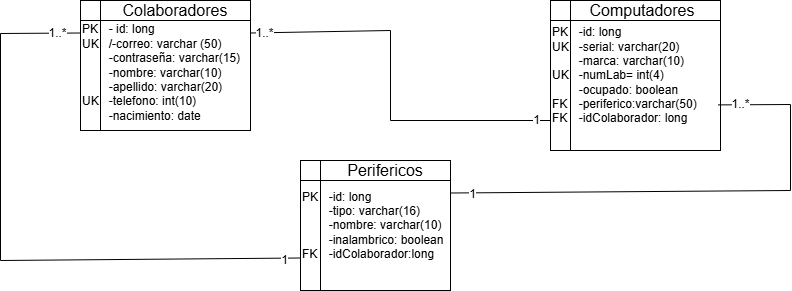

The diagram above was exported from draw.io. Its source (the exported page's mxGraphModel, read from the mxfile embedded in the PNG):
<mxGraphModel dx="673" dy="363" grid="1" gridSize="10" guides="1" tooltips="1" connect="1" arrows="1" fold="1" page="1" pageScale="1" pageWidth="850" pageHeight="1100" math="0" shadow="0">
  <root>
    <mxCell id="0" />
    <mxCell id="1" parent="0" />
    <mxCell id="nbScXP2lzgttfO8-LNqQ-1" parent="1" style="shape=internalStorage;whiteSpace=wrap;html=1;backgroundOutline=1;align=left;" value="&lt;span style=&quot;white-space: pre;&quot;&gt;&#09;&lt;/span&gt;&lt;div&gt;PK&lt;span style=&quot;white-space: pre;&quot;&gt;&#09;&lt;/span&gt;- id: long&lt;div&gt;UK&lt;span style=&quot;white-space: pre;&quot;&gt;&#09;&lt;/span&gt;/-correo: varchar (50)&lt;/div&gt;&lt;div&gt;&lt;span style=&quot;white-space: pre;&quot;&gt;&#09;&lt;/span&gt;-contraseña: varchar(15)&lt;/div&gt;&lt;div&gt;&lt;span style=&quot;white-space: pre;&quot;&gt;&#09;&lt;/span&gt;-nombre: varchar(10)&lt;/div&gt;&lt;div&gt;&lt;span style=&quot;white-space: pre;&quot;&gt;&#09;&lt;/span&gt;-apellido: varchar(20)&lt;/div&gt;&lt;div&gt;UK&lt;span style=&quot;white-space: pre;&quot;&gt;&#09;&lt;/span&gt;-telefono: int(10)&lt;/div&gt;&lt;div&gt;&lt;span style=&quot;white-space: pre;&quot;&gt;&#09;&lt;/span&gt;-nacimiento: date&lt;/div&gt;&lt;/div&gt;" vertex="1">
      <mxGeometry height="130" width="170" x="100" y="120" as="geometry" />
    </mxCell>
    <mxCell id="nbScXP2lzgttfO8-LNqQ-2" parent="1" style="shape=internalStorage;whiteSpace=wrap;html=1;backgroundOutline=1;align=left;" value="PK&lt;span style=&quot;white-space: pre;&quot;&gt;&#09;&lt;/span&gt;-id: long&lt;div&gt;UK&lt;span style=&quot;white-space: pre;&quot;&gt;&#09;&lt;/span&gt;-serial: varchar(20)&lt;/div&gt;&lt;div&gt;&lt;span style=&quot;white-space: pre;&quot;&gt;&#09;&lt;/span&gt;-marca: varchar(10)&lt;/div&gt;&lt;div&gt;UK&lt;span style=&quot;white-space: pre;&quot;&gt;&#09;&lt;/span&gt;-numLab= int(4)&lt;/div&gt;&lt;div&gt;&lt;span style=&quot;white-space: pre;&quot;&gt;&#09;&lt;/span&gt;-ocupado: boolean&lt;/div&gt;&lt;div&gt;FK&lt;span style=&quot;white-space: pre;&quot;&gt;&#09;&lt;/span&gt;-periferico:varchar(50)&lt;/div&gt;&lt;div&gt;FK&lt;span style=&quot;white-space: pre;&quot;&gt;&#09;&lt;/span&gt;-idColaborador: long&lt;/div&gt;" vertex="1">
      <mxGeometry height="150" width="170" x="570" y="120" as="geometry" />
    </mxCell>
    <mxCell id="nbScXP2lzgttfO8-LNqQ-3" parent="1" style="shape=internalStorage;whiteSpace=wrap;html=1;backgroundOutline=1;align=left;" value="PK&lt;span style=&quot;white-space: pre;&quot;&gt;&#09;&lt;/span&gt;-id: long&lt;div&gt;&lt;span style=&quot;white-space: pre;&quot;&gt;&#09;&lt;/span&gt;-tipo: varchar(16)&lt;/div&gt;&lt;div&gt;&lt;span style=&quot;white-space: pre;&quot;&gt;&#09;&lt;/span&gt;-nombre: varchar(10)&lt;/div&gt;&lt;div&gt;&lt;span style=&quot;white-space: pre;&quot;&gt;&#09;&lt;/span&gt;-inalambrico: boolean&lt;/div&gt;&lt;div&gt;FK&lt;span style=&quot;white-space: pre;&quot;&gt;&#09;&lt;/span&gt;-idColaborador:long&lt;/div&gt;" vertex="1">
      <mxGeometry height="130" width="150" x="320" y="280" as="geometry" />
    </mxCell>
    <mxCell id="nbScXP2lzgttfO8-LNqQ-4" parent="1" style="text;html=1;whiteSpace=wrap;strokeColor=none;fillColor=none;align=center;verticalAlign=middle;rounded=0;fontSize=16;" value="Colaboradores" vertex="1">
      <mxGeometry height="20" width="110" x="140" y="120" as="geometry" />
    </mxCell>
    <mxCell id="nbScXP2lzgttfO8-LNqQ-5" parent="1" style="text;html=1;whiteSpace=wrap;strokeColor=none;fillColor=none;align=center;verticalAlign=middle;rounded=0;fontSize=16;" value="Computadores" vertex="1">
      <mxGeometry height="20" width="100" x="612" y="120" as="geometry" />
    </mxCell>
    <mxCell id="nbScXP2lzgttfO8-LNqQ-6" parent="1" style="text;html=1;whiteSpace=wrap;strokeColor=none;fillColor=none;align=center;verticalAlign=middle;rounded=0;fontSize=16;" value="Perifericos" vertex="1">
      <mxGeometry height="20" width="60" x="375" y="280" as="geometry" />
    </mxCell>
    <mxCell id="nbScXP2lzgttfO8-LNqQ-9" edge="1" parent="1" source="nbScXP2lzgttfO8-LNqQ-3" style="endArrow=none;html=1;rounded=0;fontSize=12;startSize=8;endSize=8;curved=0;exitX=1;exitY=0.25;exitDx=0;exitDy=0;entryX=0.987;entryY=0.696;entryDx=0;entryDy=0;entryPerimeter=0;" target="nbScXP2lzgttfO8-LNqQ-2" value="">
      <mxGeometry height="50" relative="1" width="50" as="geometry">
        <Array as="points">
          <mxPoint x="810" y="310" />
          <mxPoint x="810" y="224" />
        </Array>
        <mxPoint x="390" y="250" as="sourcePoint" />
        <mxPoint x="440" y="200" as="targetPoint" />
      </mxGeometry>
    </mxCell>
    <mxCell id="nbScXP2lzgttfO8-LNqQ-17" connectable="0" parent="nbScXP2lzgttfO8-LNqQ-9" style="edgeLabel;html=1;align=center;verticalAlign=middle;resizable=0;points=[];fontSize=12;" value="1" vertex="1">
      <mxGeometry relative="1" x="-0.9143" y="-1" as="geometry">
        <mxPoint as="offset" />
      </mxGeometry>
    </mxCell>
    <mxCell id="nbScXP2lzgttfO8-LNqQ-18" connectable="0" parent="nbScXP2lzgttfO8-LNqQ-9" style="edgeLabel;html=1;align=center;verticalAlign=middle;resizable=0;points=[];fontSize=12;" value="1..*" vertex="1">
      <mxGeometry relative="1" x="0.9141" y="-1" as="geometry">
        <mxPoint as="offset" />
      </mxGeometry>
    </mxCell>
    <mxCell id="nbScXP2lzgttfO8-LNqQ-10" edge="1" parent="1" source="nbScXP2lzgttfO8-LNqQ-3" style="endArrow=none;html=1;rounded=0;fontSize=12;startSize=8;endSize=8;curved=0;exitX=0;exitY=0.75;exitDx=0;exitDy=0;entryX=0;entryY=0.25;entryDx=0;entryDy=0;" target="nbScXP2lzgttfO8-LNqQ-1" value="">
      <mxGeometry height="50" relative="1" width="50" as="geometry">
        <Array as="points">
          <mxPoint x="20" y="380" />
          <mxPoint x="20" y="153" />
        </Array>
        <mxPoint x="390" y="250" as="sourcePoint" />
        <mxPoint x="440" y="200" as="targetPoint" />
      </mxGeometry>
    </mxCell>
    <mxCell id="nbScXP2lzgttfO8-LNqQ-15" connectable="0" parent="nbScXP2lzgttfO8-LNqQ-10" style="edgeLabel;html=1;align=center;verticalAlign=middle;resizable=0;points=[];fontSize=12;" value="1" vertex="1">
      <mxGeometry relative="1" x="-0.9457" y="2" as="geometry">
        <mxPoint as="offset" />
      </mxGeometry>
    </mxCell>
    <mxCell id="nbScXP2lzgttfO8-LNqQ-16" connectable="0" parent="nbScXP2lzgttfO8-LNqQ-10" style="edgeLabel;html=1;align=center;verticalAlign=middle;resizable=0;points=[];fontSize=12;" value="1..*" vertex="1">
      <mxGeometry relative="1" x="0.9228" as="geometry">
        <mxPoint as="offset" />
      </mxGeometry>
    </mxCell>
    <mxCell id="nbScXP2lzgttfO8-LNqQ-11" edge="1" parent="1" source="nbScXP2lzgttfO8-LNqQ-1" style="endArrow=none;html=1;rounded=0;fontSize=12;startSize=8;endSize=8;curved=0;exitX=1;exitY=0.25;exitDx=0;exitDy=0;" value="">
      <mxGeometry height="50" relative="1" width="50" as="geometry">
        <Array as="points">
          <mxPoint x="410" y="150" />
          <mxPoint x="410" y="240" />
        </Array>
        <mxPoint x="390" y="250" as="sourcePoint" />
        <mxPoint x="570" y="240" as="targetPoint" />
      </mxGeometry>
    </mxCell>
    <mxCell id="nbScXP2lzgttfO8-LNqQ-13" connectable="0" parent="nbScXP2lzgttfO8-LNqQ-11" style="edgeLabel;html=1;align=center;verticalAlign=middle;resizable=0;points=[];fontSize=12;" value="1" vertex="1">
      <mxGeometry relative="1" x="0.9252" as="geometry">
        <mxPoint as="offset" />
      </mxGeometry>
    </mxCell>
    <mxCell id="nbScXP2lzgttfO8-LNqQ-14" connectable="0" parent="nbScXP2lzgttfO8-LNqQ-11" style="edgeLabel;html=1;align=center;verticalAlign=middle;resizable=0;points=[];fontSize=12;" value="1..*" vertex="1">
      <mxGeometry relative="1" x="-0.9277" as="geometry">
        <mxPoint as="offset" />
      </mxGeometry>
    </mxCell>
  </root>
</mxGraphModel>